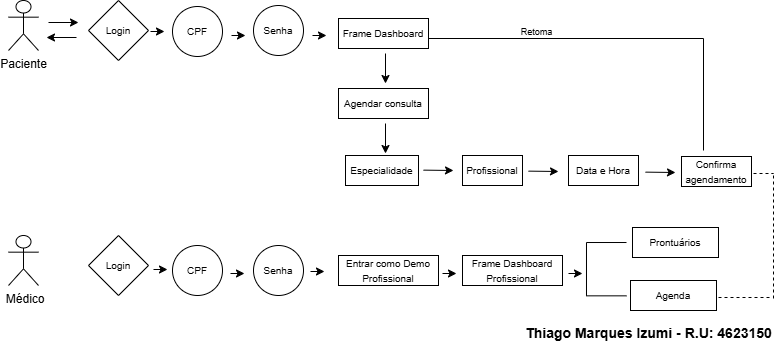

The diagram above was exported from draw.io. Its source (the exported page's mxGraphModel, read from the mxfile embedded in the PNG):
<mxGraphModel dx="1042" dy="626" grid="1" gridSize="10" guides="1" tooltips="1" connect="1" arrows="1" fold="1" page="1" pageScale="1" pageWidth="827" pageHeight="1169" math="0" shadow="0">
  <root>
    <mxCell id="WIyWlLk6GJQsqaUBKTNV-0" />
    <mxCell id="WIyWlLk6GJQsqaUBKTNV-1" parent="WIyWlLk6GJQsqaUBKTNV-0" />
    <mxCell id="jC2LXSfIEickAGUJiurg-121" value="&amp;nbsp;Médico" style="shape=umlActor;verticalLabelPosition=bottom;verticalAlign=top;html=1;outlineConnect=0;" parent="WIyWlLk6GJQsqaUBKTNV-1" vertex="1">
      <mxGeometry x="29" y="335" width="30" height="50" as="geometry" />
    </mxCell>
    <mxCell id="jC2LXSfIEickAGUJiurg-124" value="&lt;font style=&quot;font-size: 10px;&quot;&gt;Login&lt;/font&gt;" style="rhombus;whiteSpace=wrap;html=1;" parent="WIyWlLk6GJQsqaUBKTNV-1" vertex="1">
      <mxGeometry x="109" y="100" width="60" height="60" as="geometry" />
    </mxCell>
    <mxCell id="jC2LXSfIEickAGUJiurg-125" value="&lt;font style=&quot;font-size: 10px;&quot;&gt;CPF&lt;/font&gt;" style="ellipse;whiteSpace=wrap;html=1;aspect=fixed;" parent="WIyWlLk6GJQsqaUBKTNV-1" vertex="1">
      <mxGeometry x="193" y="106" width="50" height="50" as="geometry" />
    </mxCell>
    <mxCell id="jC2LXSfIEickAGUJiurg-128" value="&lt;font style=&quot;font-size: 10px;&quot;&gt;Frame Dashboard&lt;/font&gt;" style="rounded=0;whiteSpace=wrap;html=1;" parent="WIyWlLk6GJQsqaUBKTNV-1" vertex="1">
      <mxGeometry x="359" y="118" width="90" height="30" as="geometry" />
    </mxCell>
    <mxCell id="jC2LXSfIEickAGUJiurg-140" value="&lt;font style=&quot;font-size: 10px;&quot;&gt;Login&lt;/font&gt;" style="rhombus;whiteSpace=wrap;html=1;" parent="WIyWlLk6GJQsqaUBKTNV-1" vertex="1">
      <mxGeometry x="109" y="335" width="60" height="60" as="geometry" />
    </mxCell>
    <mxCell id="jC2LXSfIEickAGUJiurg-141" value="Paciente" style="shape=umlActor;verticalLabelPosition=bottom;verticalAlign=top;html=1;outlineConnect=0;" parent="WIyWlLk6GJQsqaUBKTNV-1" vertex="1">
      <mxGeometry x="29" y="100" width="30" height="50" as="geometry" />
    </mxCell>
    <mxCell id="jC2LXSfIEickAGUJiurg-146" value="" style="endArrow=classic;html=1;rounded=0;" parent="WIyWlLk6GJQsqaUBKTNV-1" edge="1">
      <mxGeometry width="50" height="50" relative="1" as="geometry">
        <mxPoint x="69" y="122" as="sourcePoint" />
        <mxPoint x="99" y="122" as="targetPoint" />
      </mxGeometry>
    </mxCell>
    <mxCell id="jC2LXSfIEickAGUJiurg-149" value="" style="endArrow=classic;html=1;rounded=0;" parent="WIyWlLk6GJQsqaUBKTNV-1" edge="1">
      <mxGeometry width="50" height="50" relative="1" as="geometry">
        <mxPoint x="97" y="137" as="sourcePoint" />
        <mxPoint x="67" y="137" as="targetPoint" />
      </mxGeometry>
    </mxCell>
    <mxCell id="jC2LXSfIEickAGUJiurg-150" value="" style="endArrow=classic;html=1;rounded=0;" parent="WIyWlLk6GJQsqaUBKTNV-1" edge="1">
      <mxGeometry width="50" height="50" relative="1" as="geometry">
        <mxPoint x="171" y="131" as="sourcePoint" />
        <mxPoint x="185" y="131" as="targetPoint" />
      </mxGeometry>
    </mxCell>
    <mxCell id="jC2LXSfIEickAGUJiurg-153" value="" style="endArrow=classic;html=1;rounded=0;" parent="WIyWlLk6GJQsqaUBKTNV-1" edge="1">
      <mxGeometry width="50" height="50" relative="1" as="geometry">
        <mxPoint x="252" y="135" as="sourcePoint" />
        <mxPoint x="266" y="135" as="targetPoint" />
      </mxGeometry>
    </mxCell>
    <mxCell id="jC2LXSfIEickAGUJiurg-154" value="&lt;font style=&quot;font-size: 10px;&quot;&gt;Senha&lt;/font&gt;" style="ellipse;whiteSpace=wrap;html=1;aspect=fixed;" parent="WIyWlLk6GJQsqaUBKTNV-1" vertex="1">
      <mxGeometry x="274" y="105" width="50" height="50" as="geometry" />
    </mxCell>
    <mxCell id="jC2LXSfIEickAGUJiurg-155" value="" style="endArrow=classic;html=1;rounded=0;" parent="WIyWlLk6GJQsqaUBKTNV-1" edge="1">
      <mxGeometry width="50" height="50" relative="1" as="geometry">
        <mxPoint x="333" y="135" as="sourcePoint" />
        <mxPoint x="347" y="135" as="targetPoint" />
      </mxGeometry>
    </mxCell>
    <mxCell id="jC2LXSfIEickAGUJiurg-156" value="&lt;font style=&quot;font-size: 10px;&quot;&gt;Agendar consulta&lt;/font&gt;" style="rounded=0;whiteSpace=wrap;html=1;" parent="WIyWlLk6GJQsqaUBKTNV-1" vertex="1">
      <mxGeometry x="359" y="188" width="90" height="30" as="geometry" />
    </mxCell>
    <mxCell id="jC2LXSfIEickAGUJiurg-157" value="" style="endArrow=classic;html=1;rounded=0;" parent="WIyWlLk6GJQsqaUBKTNV-1" edge="1">
      <mxGeometry width="50" height="50" relative="1" as="geometry">
        <mxPoint x="406" y="153" as="sourcePoint" />
        <mxPoint x="406" y="183" as="targetPoint" />
      </mxGeometry>
    </mxCell>
    <mxCell id="jC2LXSfIEickAGUJiurg-158" value="&lt;font style=&quot;font-size: 10px;&quot;&gt;Especialidade&lt;/font&gt;" style="rounded=0;whiteSpace=wrap;html=1;" parent="WIyWlLk6GJQsqaUBKTNV-1" vertex="1">
      <mxGeometry x="366" y="255" width="73" height="30" as="geometry" />
    </mxCell>
    <mxCell id="jC2LXSfIEickAGUJiurg-159" value="" style="endArrow=classic;html=1;rounded=0;" parent="WIyWlLk6GJQsqaUBKTNV-1" edge="1">
      <mxGeometry width="50" height="50" relative="1" as="geometry">
        <mxPoint x="406" y="223" as="sourcePoint" />
        <mxPoint x="406" y="253" as="targetPoint" />
      </mxGeometry>
    </mxCell>
    <mxCell id="jC2LXSfIEickAGUJiurg-160" value="&lt;font style=&quot;font-size: 10px;&quot;&gt;Profissional&lt;/font&gt;" style="rounded=0;whiteSpace=wrap;html=1;" parent="WIyWlLk6GJQsqaUBKTNV-1" vertex="1">
      <mxGeometry x="483" y="255" width="60" height="30" as="geometry" />
    </mxCell>
    <mxCell id="jC2LXSfIEickAGUJiurg-161" value="&lt;font style=&quot;font-size: 10px;&quot;&gt;Data e Hora&lt;/font&gt;" style="rounded=0;whiteSpace=wrap;html=1;" parent="WIyWlLk6GJQsqaUBKTNV-1" vertex="1">
      <mxGeometry x="589" y="255" width="70" height="30" as="geometry" />
    </mxCell>
    <mxCell id="jC2LXSfIEickAGUJiurg-162" value="&lt;font style=&quot;font-size: 10px;&quot;&gt;Confirma agendamento&lt;/font&gt;" style="rounded=0;whiteSpace=wrap;html=1;" parent="WIyWlLk6GJQsqaUBKTNV-1" vertex="1">
      <mxGeometry x="702" y="256" width="70" height="30" as="geometry" />
    </mxCell>
    <mxCell id="jC2LXSfIEickAGUJiurg-163" value="" style="endArrow=classic;html=1;rounded=0;" parent="WIyWlLk6GJQsqaUBKTNV-1" edge="1">
      <mxGeometry width="50" height="50" relative="1" as="geometry">
        <mxPoint x="444" y="269.63" as="sourcePoint" />
        <mxPoint x="474" y="270" as="targetPoint" />
      </mxGeometry>
    </mxCell>
    <mxCell id="jC2LXSfIEickAGUJiurg-164" value="" style="endArrow=classic;html=1;rounded=0;" parent="WIyWlLk6GJQsqaUBKTNV-1" edge="1">
      <mxGeometry width="50" height="50" relative="1" as="geometry">
        <mxPoint x="549" y="270.63" as="sourcePoint" />
        <mxPoint x="579" y="271" as="targetPoint" />
      </mxGeometry>
    </mxCell>
    <mxCell id="jC2LXSfIEickAGUJiurg-165" value="" style="endArrow=classic;html=1;rounded=0;" parent="WIyWlLk6GJQsqaUBKTNV-1" edge="1">
      <mxGeometry width="50" height="50" relative="1" as="geometry">
        <mxPoint x="666" y="271.63" as="sourcePoint" />
        <mxPoint x="696" y="272" as="targetPoint" />
      </mxGeometry>
    </mxCell>
    <mxCell id="jC2LXSfIEickAGUJiurg-173" value="" style="line;strokeWidth=1;html=1;perimeter=backbonePerimeter;points=[];outlineConnect=0;" parent="WIyWlLk6GJQsqaUBKTNV-1" vertex="1">
      <mxGeometry x="449" y="133" width="275" height="10" as="geometry" />
    </mxCell>
    <mxCell id="jC2LXSfIEickAGUJiurg-174" value="" style="line;strokeWidth=1;direction=south;html=1;perimeterSpacing=1;" parent="WIyWlLk6GJQsqaUBKTNV-1" vertex="1">
      <mxGeometry x="719" y="138" width="10" height="112" as="geometry" />
    </mxCell>
    <mxCell id="jC2LXSfIEickAGUJiurg-175" value="&lt;font style=&quot;font-size: 9px;&quot;&gt;&lt;span style=&quot;font-weight: normal;&quot;&gt;Retoma&lt;/span&gt;&lt;/font&gt;" style="text;strokeColor=none;fillColor=none;html=1;fontSize=24;fontStyle=1;verticalAlign=middle;align=center;" parent="WIyWlLk6GJQsqaUBKTNV-1" vertex="1">
      <mxGeometry x="544" y="123" width="25" height="7" as="geometry" />
    </mxCell>
    <mxCell id="jC2LXSfIEickAGUJiurg-176" value="&lt;font style=&quot;font-size: 10px;&quot;&gt;CPF&lt;/font&gt;" style="ellipse;whiteSpace=wrap;html=1;aspect=fixed;" parent="WIyWlLk6GJQsqaUBKTNV-1" vertex="1">
      <mxGeometry x="193" y="345" width="50" height="50" as="geometry" />
    </mxCell>
    <mxCell id="jC2LXSfIEickAGUJiurg-177" value="&lt;font style=&quot;font-size: 10px;&quot;&gt;Senha&lt;/font&gt;" style="ellipse;whiteSpace=wrap;html=1;aspect=fixed;" parent="WIyWlLk6GJQsqaUBKTNV-1" vertex="1">
      <mxGeometry x="274" y="345" width="50" height="50" as="geometry" />
    </mxCell>
    <mxCell id="jC2LXSfIEickAGUJiurg-178" value="&lt;font style=&quot;font-size: 10px;&quot;&gt;Entrar como Demo Profissional&lt;/font&gt;" style="rounded=0;whiteSpace=wrap;html=1;" parent="WIyWlLk6GJQsqaUBKTNV-1" vertex="1">
      <mxGeometry x="359" y="355" width="100" height="30" as="geometry" />
    </mxCell>
    <mxCell id="jC2LXSfIEickAGUJiurg-180" value="&lt;font style=&quot;font-size: 10px;&quot;&gt;Frame Dashboard Profissional&lt;/font&gt;" style="rounded=0;whiteSpace=wrap;html=1;" parent="WIyWlLk6GJQsqaUBKTNV-1" vertex="1">
      <mxGeometry x="483" y="355" width="100" height="30" as="geometry" />
    </mxCell>
    <mxCell id="jC2LXSfIEickAGUJiurg-181" value="&lt;font style=&quot;font-size: 10px;&quot;&gt;Prontuários&lt;/font&gt;" style="rounded=0;whiteSpace=wrap;html=1;" parent="WIyWlLk6GJQsqaUBKTNV-1" vertex="1">
      <mxGeometry x="653" y="327" width="86" height="30" as="geometry" />
    </mxCell>
    <mxCell id="jC2LXSfIEickAGUJiurg-182" value="&lt;font style=&quot;font-size: 10px;&quot;&gt;Agenda&lt;/font&gt;" style="rounded=0;whiteSpace=wrap;html=1;" parent="WIyWlLk6GJQsqaUBKTNV-1" vertex="1">
      <mxGeometry x="651" y="380" width="86" height="30" as="geometry" />
    </mxCell>
    <mxCell id="jC2LXSfIEickAGUJiurg-184" value="" style="endArrow=classic;html=1;rounded=0;" parent="WIyWlLk6GJQsqaUBKTNV-1" edge="1">
      <mxGeometry width="50" height="50" relative="1" as="geometry">
        <mxPoint x="174" y="369" as="sourcePoint" />
        <mxPoint x="188" y="369" as="targetPoint" />
      </mxGeometry>
    </mxCell>
    <mxCell id="jC2LXSfIEickAGUJiurg-185" value="" style="endArrow=classic;html=1;rounded=0;" parent="WIyWlLk6GJQsqaUBKTNV-1" edge="1">
      <mxGeometry width="50" height="50" relative="1" as="geometry">
        <mxPoint x="251" y="373" as="sourcePoint" />
        <mxPoint x="265" y="373" as="targetPoint" />
      </mxGeometry>
    </mxCell>
    <mxCell id="jC2LXSfIEickAGUJiurg-186" value="" style="endArrow=classic;html=1;rounded=0;" parent="WIyWlLk6GJQsqaUBKTNV-1" edge="1">
      <mxGeometry width="50" height="50" relative="1" as="geometry">
        <mxPoint x="331" y="371" as="sourcePoint" />
        <mxPoint x="345" y="371" as="targetPoint" />
      </mxGeometry>
    </mxCell>
    <mxCell id="jC2LXSfIEickAGUJiurg-187" value="" style="endArrow=classic;html=1;rounded=0;" parent="WIyWlLk6GJQsqaUBKTNV-1" edge="1">
      <mxGeometry width="50" height="50" relative="1" as="geometry">
        <mxPoint x="463" y="373" as="sourcePoint" />
        <mxPoint x="477" y="373" as="targetPoint" />
      </mxGeometry>
    </mxCell>
    <mxCell id="jC2LXSfIEickAGUJiurg-189" value="" style="shape=partialRectangle;whiteSpace=wrap;html=1;bottom=1;right=1;left=1;top=0;fillColor=none;routingCenterX=-0.5;rotation=90;" parent="WIyWlLk6GJQsqaUBKTNV-1" vertex="1">
      <mxGeometry x="600.33" y="348.66999999999996" width="53.33" height="40" as="geometry" />
    </mxCell>
    <mxCell id="jC2LXSfIEickAGUJiurg-192" value="" style="endArrow=classic;html=1;rounded=0;" parent="WIyWlLk6GJQsqaUBKTNV-1" edge="1">
      <mxGeometry width="50" height="50" relative="1" as="geometry">
        <mxPoint x="589" y="373" as="sourcePoint" />
        <mxPoint x="603" y="373" as="targetPoint" />
      </mxGeometry>
    </mxCell>
    <mxCell id="jC2LXSfIEickAGUJiurg-195" value="" style="line;strokeWidth=1;direction=south;html=1;perimeterSpacing=1;dashed=1;" parent="WIyWlLk6GJQsqaUBKTNV-1" vertex="1">
      <mxGeometry x="789" y="275" width="10" height="125" as="geometry" />
    </mxCell>
    <mxCell id="jC2LXSfIEickAGUJiurg-196" value="" style="line;strokeWidth=1;direction=south;html=1;perimeterSpacing=1;rotation=-90;dashed=1;" parent="WIyWlLk6GJQsqaUBKTNV-1" vertex="1">
      <mxGeometry x="779" y="263" width="10" height="20" as="geometry" />
    </mxCell>
    <mxCell id="jC2LXSfIEickAGUJiurg-197" value="" style="line;strokeWidth=1;direction=south;html=1;perimeterSpacing=1;rotation=-90;dashed=1;" parent="WIyWlLk6GJQsqaUBKTNV-1" vertex="1">
      <mxGeometry x="760.5" y="370.5" width="10" height="53" as="geometry" />
    </mxCell>
    <mxCell id="CMwf9V4EVWJPLuGVHwwA-0" value="&lt;font style=&quot;font-size: 14px;&quot;&gt;Thiago Marques Izumi - R.U:&amp;nbsp;4623150&lt;/font&gt;" style="text;strokeColor=none;fillColor=none;html=1;fontSize=24;fontStyle=1;verticalAlign=middle;align=center;" parent="WIyWlLk6GJQsqaUBKTNV-1" vertex="1">
      <mxGeometry x="619" y="410" width="100" height="40" as="geometry" />
    </mxCell>
  </root>
</mxGraphModel>